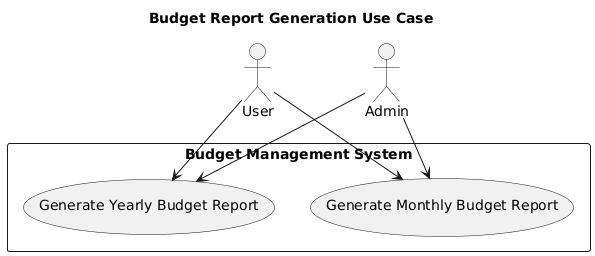

The diagram above was rendered by PlantUML. Its source (embedded in the PNG):
@startuml
title Budget Report Generation Use Case

actor "User" as user
actor "Admin" as admin

rectangle "Budget Management System" {
  
  usecase "Generate Monthly Budget Report" as UC1
  usecase "Generate Yearly Budget Report" as UC2

  user --> UC1
  user --> UC2

  admin --> UC1
  admin --> UC2
}
@enduml